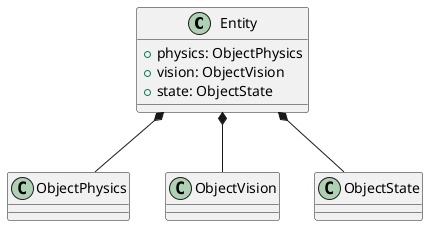

The diagram above was rendered by PlantUML. Its source (embedded in the PNG):
@startuml
class Entity {
    +physics: ObjectPhysics
    +vision: ObjectVision
    +state: ObjectState
}
Entity *-- ObjectPhysics
Entity *-- ObjectVision
Entity *-- ObjectState
@enduml